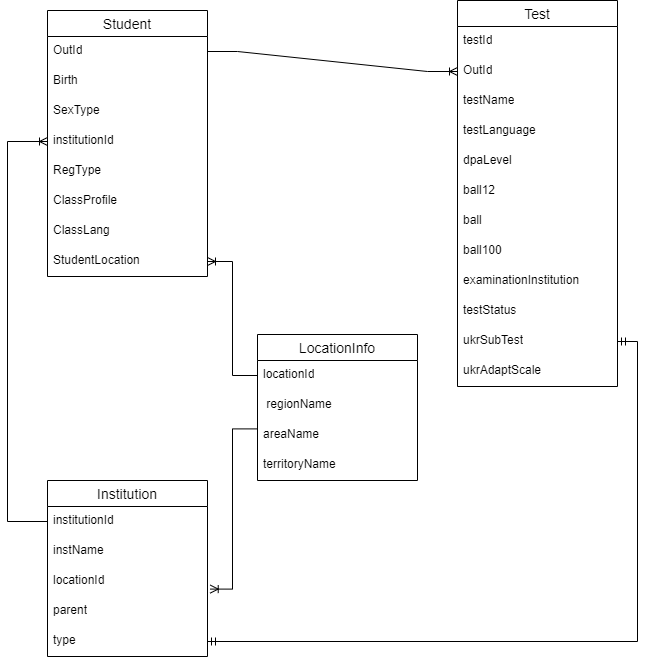

The diagram above was exported from draw.io. Its source (the exported page's mxGraphModel, read from the mxfile embedded in the PNG):
<mxGraphModel dx="200" dy="549" grid="1" gridSize="10" guides="1" tooltips="1" connect="1" arrows="1" fold="1" page="1" pageScale="1" pageWidth="850" pageHeight="1100" background="#ffffff" math="0" shadow="0">
  <root>
    <mxCell id="0" />
    <mxCell id="1" parent="0" />
    <mxCell id="JGmmfZCBa0-lLoyQuRNk-101" value="Student" style="swimlane;fontStyle=0;childLayout=stackLayout;horizontal=1;startSize=26;horizontalStack=0;resizeParent=1;resizeParentMax=0;resizeLast=0;collapsible=1;marginBottom=0;align=center;fontSize=14;" parent="1" vertex="1">
      <mxGeometry x="900" y="220" width="160" height="266" as="geometry" />
    </mxCell>
    <mxCell id="JGmmfZCBa0-lLoyQuRNk-102" value="OutId" style="text;strokeColor=none;fillColor=none;spacingLeft=4;spacingRight=4;overflow=hidden;rotatable=0;points=[[0,0.5],[1,0.5]];portConstraint=eastwest;fontSize=12;whiteSpace=wrap;html=1;" parent="JGmmfZCBa0-lLoyQuRNk-101" vertex="1">
      <mxGeometry y="26" width="160" height="30" as="geometry" />
    </mxCell>
    <mxCell id="JGmmfZCBa0-lLoyQuRNk-103" value="Birth" style="text;strokeColor=none;fillColor=none;spacingLeft=4;spacingRight=4;overflow=hidden;rotatable=0;points=[[0,0.5],[1,0.5]];portConstraint=eastwest;fontSize=12;whiteSpace=wrap;html=1;" parent="JGmmfZCBa0-lLoyQuRNk-101" vertex="1">
      <mxGeometry y="56" width="160" height="30" as="geometry" />
    </mxCell>
    <mxCell id="JGmmfZCBa0-lLoyQuRNk-104" value="SexType" style="text;strokeColor=none;fillColor=none;spacingLeft=4;spacingRight=4;overflow=hidden;rotatable=0;points=[[0,0.5],[1,0.5]];portConstraint=eastwest;fontSize=12;whiteSpace=wrap;html=1;" parent="JGmmfZCBa0-lLoyQuRNk-101" vertex="1">
      <mxGeometry y="86" width="160" height="30" as="geometry" />
    </mxCell>
    <mxCell id="n2dAjngaKuhHGUrd6bMN-28" value="institutionId" style="text;strokeColor=none;fillColor=none;spacingLeft=4;spacingRight=4;overflow=hidden;rotatable=0;points=[[0,0.5],[1,0.5]];portConstraint=eastwest;fontSize=12;whiteSpace=wrap;html=1;" parent="JGmmfZCBa0-lLoyQuRNk-101" vertex="1">
      <mxGeometry y="116" width="160" height="30" as="geometry" />
    </mxCell>
    <mxCell id="JGmmfZCBa0-lLoyQuRNk-106" value="RegType" style="text;strokeColor=none;fillColor=none;spacingLeft=4;spacingRight=4;overflow=hidden;rotatable=0;points=[[0,0.5],[1,0.5]];portConstraint=eastwest;fontSize=12;whiteSpace=wrap;html=1;" parent="JGmmfZCBa0-lLoyQuRNk-101" vertex="1">
      <mxGeometry y="146" width="160" height="30" as="geometry" />
    </mxCell>
    <mxCell id="JGmmfZCBa0-lLoyQuRNk-105" value="ClassProfile" style="text;strokeColor=none;fillColor=none;spacingLeft=4;spacingRight=4;overflow=hidden;rotatable=0;points=[[0,0.5],[1,0.5]];portConstraint=eastwest;fontSize=12;whiteSpace=wrap;html=1;" parent="JGmmfZCBa0-lLoyQuRNk-101" vertex="1">
      <mxGeometry y="176" width="160" height="30" as="geometry" />
    </mxCell>
    <mxCell id="JGmmfZCBa0-lLoyQuRNk-108" value="ClassLang" style="text;strokeColor=none;fillColor=none;spacingLeft=4;spacingRight=4;overflow=hidden;rotatable=0;points=[[0,0.5],[1,0.5]];portConstraint=eastwest;fontSize=12;whiteSpace=wrap;html=1;" parent="JGmmfZCBa0-lLoyQuRNk-101" vertex="1">
      <mxGeometry y="206" width="160" height="30" as="geometry" />
    </mxCell>
    <mxCell id="JGmmfZCBa0-lLoyQuRNk-107" value="StudentLocation" style="text;strokeColor=none;fillColor=none;spacingLeft=4;spacingRight=4;overflow=hidden;rotatable=0;points=[[0,0.5],[1,0.5]];portConstraint=eastwest;fontSize=12;whiteSpace=wrap;html=1;" parent="JGmmfZCBa0-lLoyQuRNk-101" vertex="1">
      <mxGeometry y="236" width="160" height="30" as="geometry" />
    </mxCell>
    <mxCell id="JGmmfZCBa0-lLoyQuRNk-109" value="Test" style="swimlane;fontStyle=0;childLayout=stackLayout;horizontal=1;startSize=26;horizontalStack=0;resizeParent=1;resizeParentMax=0;resizeLast=0;collapsible=1;marginBottom=0;align=center;fontSize=14;" parent="1" vertex="1">
      <mxGeometry x="1310" y="210" width="160" height="386" as="geometry" />
    </mxCell>
    <mxCell id="JGmmfZCBa0-lLoyQuRNk-110" value="testId" style="text;strokeColor=none;fillColor=none;spacingLeft=4;spacingRight=4;overflow=hidden;rotatable=0;points=[[0,0.5],[1,0.5]];portConstraint=eastwest;fontSize=12;whiteSpace=wrap;html=1;" parent="JGmmfZCBa0-lLoyQuRNk-109" vertex="1">
      <mxGeometry y="26" width="160" height="30" as="geometry" />
    </mxCell>
    <mxCell id="JGmmfZCBa0-lLoyQuRNk-111" value="OutId" style="text;strokeColor=none;fillColor=none;spacingLeft=4;spacingRight=4;overflow=hidden;rotatable=0;points=[[0,0.5],[1,0.5]];portConstraint=eastwest;fontSize=12;whiteSpace=wrap;html=1;" parent="JGmmfZCBa0-lLoyQuRNk-109" vertex="1">
      <mxGeometry y="56" width="160" height="30" as="geometry" />
    </mxCell>
    <mxCell id="JGmmfZCBa0-lLoyQuRNk-112" value="testName" style="text;strokeColor=none;fillColor=none;spacingLeft=4;spacingRight=4;overflow=hidden;rotatable=0;points=[[0,0.5],[1,0.5]];portConstraint=eastwest;fontSize=12;whiteSpace=wrap;html=1;" parent="JGmmfZCBa0-lLoyQuRNk-109" vertex="1">
      <mxGeometry y="86" width="160" height="30" as="geometry" />
    </mxCell>
    <mxCell id="n2dAjngaKuhHGUrd6bMN-10" value="testLanguage" style="text;strokeColor=none;fillColor=none;spacingLeft=4;spacingRight=4;overflow=hidden;rotatable=0;points=[[0,0.5],[1,0.5]];portConstraint=eastwest;fontSize=12;whiteSpace=wrap;html=1;" parent="JGmmfZCBa0-lLoyQuRNk-109" vertex="1">
      <mxGeometry y="116" width="160" height="30" as="geometry" />
    </mxCell>
    <mxCell id="n2dAjngaKuhHGUrd6bMN-9" value="dpaLevel" style="text;strokeColor=none;fillColor=none;spacingLeft=4;spacingRight=4;overflow=hidden;rotatable=0;points=[[0,0.5],[1,0.5]];portConstraint=eastwest;fontSize=12;whiteSpace=wrap;html=1;" parent="JGmmfZCBa0-lLoyQuRNk-109" vertex="1">
      <mxGeometry y="146" width="160" height="30" as="geometry" />
    </mxCell>
    <mxCell id="n2dAjngaKuhHGUrd6bMN-8" value="ball12" style="text;strokeColor=none;fillColor=none;spacingLeft=4;spacingRight=4;overflow=hidden;rotatable=0;points=[[0,0.5],[1,0.5]];portConstraint=eastwest;fontSize=12;whiteSpace=wrap;html=1;" parent="JGmmfZCBa0-lLoyQuRNk-109" vertex="1">
      <mxGeometry y="176" width="160" height="30" as="geometry" />
    </mxCell>
    <mxCell id="n2dAjngaKuhHGUrd6bMN-7" value="ball" style="text;strokeColor=none;fillColor=none;spacingLeft=4;spacingRight=4;overflow=hidden;rotatable=0;points=[[0,0.5],[1,0.5]];portConstraint=eastwest;fontSize=12;whiteSpace=wrap;html=1;" parent="JGmmfZCBa0-lLoyQuRNk-109" vertex="1">
      <mxGeometry y="206" width="160" height="30" as="geometry" />
    </mxCell>
    <mxCell id="n2dAjngaKuhHGUrd6bMN-6" value="ball100" style="text;strokeColor=none;fillColor=none;spacingLeft=4;spacingRight=4;overflow=hidden;rotatable=0;points=[[0,0.5],[1,0.5]];portConstraint=eastwest;fontSize=12;whiteSpace=wrap;html=1;" parent="JGmmfZCBa0-lLoyQuRNk-109" vertex="1">
      <mxGeometry y="236" width="160" height="30" as="geometry" />
    </mxCell>
    <mxCell id="n2dAjngaKuhHGUrd6bMN-5" value="examinationInstitution" style="text;strokeColor=none;fillColor=none;spacingLeft=4;spacingRight=4;overflow=hidden;rotatable=0;points=[[0,0.5],[1,0.5]];portConstraint=eastwest;fontSize=12;whiteSpace=wrap;html=1;" parent="JGmmfZCBa0-lLoyQuRNk-109" vertex="1">
      <mxGeometry y="266" width="160" height="30" as="geometry" />
    </mxCell>
    <mxCell id="n2dAjngaKuhHGUrd6bMN-4" value="testStatus" style="text;strokeColor=none;fillColor=none;spacingLeft=4;spacingRight=4;overflow=hidden;rotatable=0;points=[[0,0.5],[1,0.5]];portConstraint=eastwest;fontSize=12;whiteSpace=wrap;html=1;" parent="JGmmfZCBa0-lLoyQuRNk-109" vertex="1">
      <mxGeometry y="296" width="160" height="30" as="geometry" />
    </mxCell>
    <mxCell id="n2dAjngaKuhHGUrd6bMN-3" value="ukrSubTest" style="text;strokeColor=none;fillColor=none;spacingLeft=4;spacingRight=4;overflow=hidden;rotatable=0;points=[[0,0.5],[1,0.5]];portConstraint=eastwest;fontSize=12;whiteSpace=wrap;html=1;" parent="JGmmfZCBa0-lLoyQuRNk-109" vertex="1">
      <mxGeometry y="326" width="160" height="30" as="geometry" />
    </mxCell>
    <mxCell id="n2dAjngaKuhHGUrd6bMN-2" value="ukrAdaptScale" style="text;strokeColor=none;fillColor=none;spacingLeft=4;spacingRight=4;overflow=hidden;rotatable=0;points=[[0,0.5],[1,0.5]];portConstraint=eastwest;fontSize=12;whiteSpace=wrap;html=1;" parent="JGmmfZCBa0-lLoyQuRNk-109" vertex="1">
      <mxGeometry y="356" width="160" height="30" as="geometry" />
    </mxCell>
    <mxCell id="n2dAjngaKuhHGUrd6bMN-11" value="LocationInfo" style="swimlane;fontStyle=0;childLayout=stackLayout;horizontal=1;startSize=26;horizontalStack=0;resizeParent=1;resizeParentMax=0;resizeLast=0;collapsible=1;marginBottom=0;align=center;fontSize=14;" parent="1" vertex="1">
      <mxGeometry x="1110" y="544" width="160" height="146" as="geometry" />
    </mxCell>
    <mxCell id="n2dAjngaKuhHGUrd6bMN-12" value="locationId" style="text;strokeColor=none;fillColor=none;spacingLeft=4;spacingRight=4;overflow=hidden;rotatable=0;points=[[0,0.5],[1,0.5]];portConstraint=eastwest;fontSize=12;whiteSpace=wrap;html=1;" parent="n2dAjngaKuhHGUrd6bMN-11" vertex="1">
      <mxGeometry y="26" width="160" height="30" as="geometry" />
    </mxCell>
    <mxCell id="n2dAjngaKuhHGUrd6bMN-13" value="&amp;nbsp;regionName" style="text;strokeColor=none;fillColor=none;spacingLeft=4;spacingRight=4;overflow=hidden;rotatable=0;points=[[0,0.5],[1,0.5]];portConstraint=eastwest;fontSize=12;whiteSpace=wrap;html=1;" parent="n2dAjngaKuhHGUrd6bMN-11" vertex="1">
      <mxGeometry y="56" width="160" height="30" as="geometry" />
    </mxCell>
    <mxCell id="n2dAjngaKuhHGUrd6bMN-14" value="areaName" style="text;strokeColor=none;fillColor=none;spacingLeft=4;spacingRight=4;overflow=hidden;rotatable=0;points=[[0,0.5],[1,0.5]];portConstraint=eastwest;fontSize=12;whiteSpace=wrap;html=1;" parent="n2dAjngaKuhHGUrd6bMN-11" vertex="1">
      <mxGeometry y="86" width="160" height="30" as="geometry" />
    </mxCell>
    <mxCell id="n2dAjngaKuhHGUrd6bMN-15" value="territoryName" style="text;strokeColor=none;fillColor=none;spacingLeft=4;spacingRight=4;overflow=hidden;rotatable=0;points=[[0,0.5],[1,0.5]];portConstraint=eastwest;fontSize=12;whiteSpace=wrap;html=1;" parent="n2dAjngaKuhHGUrd6bMN-11" vertex="1">
      <mxGeometry y="116" width="160" height="30" as="geometry" />
    </mxCell>
    <mxCell id="n2dAjngaKuhHGUrd6bMN-20" value="Institution" style="swimlane;fontStyle=0;childLayout=stackLayout;horizontal=1;startSize=26;horizontalStack=0;resizeParent=1;resizeParentMax=0;resizeLast=0;collapsible=1;marginBottom=0;align=center;fontSize=14;" parent="1" vertex="1">
      <mxGeometry x="900" y="690" width="160" height="176" as="geometry" />
    </mxCell>
    <mxCell id="n2dAjngaKuhHGUrd6bMN-21" value="institutionId" style="text;strokeColor=none;fillColor=none;spacingLeft=4;spacingRight=4;overflow=hidden;rotatable=0;points=[[0,0.5],[1,0.5]];portConstraint=eastwest;fontSize=12;whiteSpace=wrap;html=1;" parent="n2dAjngaKuhHGUrd6bMN-20" vertex="1">
      <mxGeometry y="26" width="160" height="30" as="geometry" />
    </mxCell>
    <mxCell id="n2dAjngaKuhHGUrd6bMN-22" value="instName" style="text;strokeColor=none;fillColor=none;spacingLeft=4;spacingRight=4;overflow=hidden;rotatable=0;points=[[0,0.5],[1,0.5]];portConstraint=eastwest;fontSize=12;whiteSpace=wrap;html=1;" parent="n2dAjngaKuhHGUrd6bMN-20" vertex="1">
      <mxGeometry y="56" width="160" height="30" as="geometry" />
    </mxCell>
    <mxCell id="n2dAjngaKuhHGUrd6bMN-23" value="locationId&amp;nbsp;" style="text;strokeColor=none;fillColor=none;spacingLeft=4;spacingRight=4;overflow=hidden;rotatable=0;points=[[0,0.5],[1,0.5]];portConstraint=eastwest;fontSize=12;whiteSpace=wrap;html=1;" parent="n2dAjngaKuhHGUrd6bMN-20" vertex="1">
      <mxGeometry y="86" width="160" height="30" as="geometry" />
    </mxCell>
    <mxCell id="n2dAjngaKuhHGUrd6bMN-24" value="parent" style="text;strokeColor=none;fillColor=none;spacingLeft=4;spacingRight=4;overflow=hidden;rotatable=0;points=[[0,0.5],[1,0.5]];portConstraint=eastwest;fontSize=12;whiteSpace=wrap;html=1;" parent="n2dAjngaKuhHGUrd6bMN-20" vertex="1">
      <mxGeometry y="116" width="160" height="30" as="geometry" />
    </mxCell>
    <mxCell id="n2dAjngaKuhHGUrd6bMN-25" value="type" style="text;strokeColor=none;fillColor=none;spacingLeft=4;spacingRight=4;overflow=hidden;rotatable=0;points=[[0,0.5],[1,0.5]];portConstraint=eastwest;fontSize=12;whiteSpace=wrap;html=1;" parent="n2dAjngaKuhHGUrd6bMN-20" vertex="1">
      <mxGeometry y="146" width="160" height="30" as="geometry" />
    </mxCell>
    <mxCell id="n2dAjngaKuhHGUrd6bMN-26" value="" style="edgeStyle=entityRelationEdgeStyle;fontSize=12;html=1;endArrow=ERoneToMany;rounded=0;entryX=0;entryY=0.5;entryDx=0;entryDy=0;exitX=1;exitY=0.5;exitDx=0;exitDy=0;" parent="1" source="JGmmfZCBa0-lLoyQuRNk-102" target="JGmmfZCBa0-lLoyQuRNk-111" edge="1">
      <mxGeometry width="100" height="100" relative="1" as="geometry">
        <mxPoint x="1000" y="260" as="sourcePoint" />
        <mxPoint x="1170" y="281" as="targetPoint" />
      </mxGeometry>
    </mxCell>
    <mxCell id="n2dAjngaKuhHGUrd6bMN-27" value="" style="edgeStyle=orthogonalEdgeStyle;fontSize=12;html=1;endArrow=ERoneToMany;rounded=0;exitX=0;exitY=0.5;exitDx=0;exitDy=0;entryX=0;entryY=0.5;entryDx=0;entryDy=0;" parent="1" source="n2dAjngaKuhHGUrd6bMN-21" target="n2dAjngaKuhHGUrd6bMN-28" edge="1">
      <mxGeometry width="100" height="100" relative="1" as="geometry">
        <mxPoint x="1050" y="750" as="sourcePoint" />
        <mxPoint x="990" y="350" as="targetPoint" />
        <Array as="points">
          <mxPoint x="860" y="731" />
          <mxPoint x="860" y="351" />
        </Array>
      </mxGeometry>
    </mxCell>
    <mxCell id="n2dAjngaKuhHGUrd6bMN-29" value="" style="edgeStyle=orthogonalEdgeStyle;fontSize=12;html=1;endArrow=ERoneToMany;rounded=0;exitX=0;exitY=0.5;exitDx=0;exitDy=0;entryX=1;entryY=0.5;entryDx=0;entryDy=0;" parent="1" source="n2dAjngaKuhHGUrd6bMN-12" target="JGmmfZCBa0-lLoyQuRNk-107" edge="1">
      <mxGeometry width="100" height="100" relative="1" as="geometry">
        <mxPoint x="810" y="760" as="sourcePoint" />
        <mxPoint x="840" y="480" as="targetPoint" />
      </mxGeometry>
    </mxCell>
    <mxCell id="n2dAjngaKuhHGUrd6bMN-30" value="" style="edgeStyle=orthogonalEdgeStyle;fontSize=12;html=1;endArrow=ERoneToMany;rounded=0;entryX=1.017;entryY=0.753;entryDx=0;entryDy=0;entryPerimeter=0;exitX=-0.001;exitY=0.28;exitDx=0;exitDy=0;exitPerimeter=0;" parent="1" source="n2dAjngaKuhHGUrd6bMN-14" target="n2dAjngaKuhHGUrd6bMN-23" edge="1">
      <mxGeometry width="100" height="100" relative="1" as="geometry">
        <mxPoint x="1200" y="780" as="sourcePoint" />
        <mxPoint x="1070" y="481" as="targetPoint" />
      </mxGeometry>
    </mxCell>
    <mxCell id="n2dAjngaKuhHGUrd6bMN-31" value="" style="edgeStyle=orthogonalEdgeStyle;fontSize=12;html=1;endArrow=ERmandOne;startArrow=ERmandOne;rounded=0;exitX=1;exitY=0.5;exitDx=0;exitDy=0;entryX=1;entryY=0.5;entryDx=0;entryDy=0;" parent="1" source="n2dAjngaKuhHGUrd6bMN-25" target="n2dAjngaKuhHGUrd6bMN-3" edge="1">
      <mxGeometry width="100" height="100" relative="1" as="geometry">
        <mxPoint x="1260" y="850" as="sourcePoint" />
        <mxPoint x="1410" y="600" as="targetPoint" />
        <Array as="points">
          <mxPoint x="1490" y="851" />
          <mxPoint x="1490" y="551" />
        </Array>
      </mxGeometry>
    </mxCell>
  </root>
</mxGraphModel>